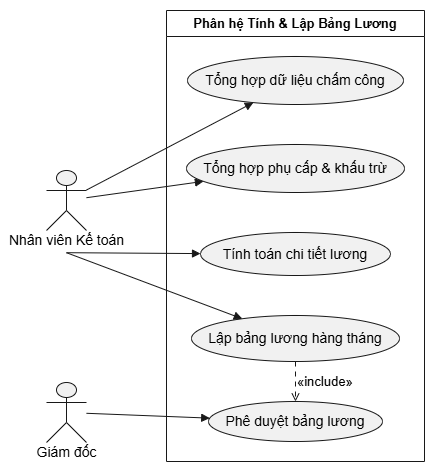

The diagram above was exported from draw.io. Its source (the exported page's mxGraphModel, read from the mxfile embedded in the PNG):
<mxGraphModel dx="2973" dy="1188" grid="1" gridSize="10" guides="1" tooltips="1" connect="1" arrows="1" fold="1" page="1" pageScale="1" pageWidth="827" pageHeight="1169" math="0" shadow="0">
  <root>
    <mxCell id="0" />
    <mxCell id="1" parent="0" />
    <UserObject label="" plantUmlData="{&#10;  &quot;data&quot;: &quot;@startuml\nleft to right direction\nskinparam actorStyle awesome\n\nactor \&quot;Nhân viên Kế toán\&quot; as Accountant #0284c7\nactor \&quot;Giám đốc\&quot; as Director #0f172a\n\nrectangle \&quot;Phân hệ Tính &amp; Lập Bảng Lương\&quot; {\n    usecase \&quot;Tổng hợp dữ liệu chấm công\&quot; as UC1\n    usecase \&quot;Tổng hợp phụ cấp &amp; khấu trừ\&quot; as UC2\n    usecase \&quot;Tính toán chi tiết lương\&quot; as UC3\n    usecase \&quot;Lập bảng lương hàng tháng\&quot; as UC4\n    usecase \&quot;Phê duyệt bảng lương\&quot; as UC5\n}\n\nAccountant --&gt; UC1\nAccountant --&gt; UC2\nAccountant --&gt; UC3\nAccountant --&gt; UC4\n\nUC5 &lt;-- Director\nUC4 .&gt; UC5 : &lt;&lt;include&gt;&gt;\n@enduml&quot;,&#10;  &quot;config&quot;: null&#10;}" id="UcLO26hkSkr9J9VZFGtr-1">
      <mxCell connectable="0" parent="1" style="group;transparentBounds=1;editIcon=1;lockedGroup=0;groupPadding=10;" vertex="1">
        <mxGeometry as="geometry" />
      </mxCell>
    </UserObject>
    <UserObject label="Phân hệ Tính &amp; Lập Bảng Lương" plantUmlId="rect_0" plantUmlBaseStyle="swimlane;collapsible=0;startSize=26;fillColor=none;strokeColor=#181818;fontColor=#000000;fontSize=13;fontStyle=1;whiteSpace=wrap;" plantUmlBaseValue="Phân hệ Tính &amp; Lập Bảng Lương" id="UcLO26hkSkr9J9VZFGtr-729">
      <mxCell parent="UcLO26hkSkr9J9VZFGtr-1" style="swimlane;collapsible=0;startSize=26;fillColor=none;strokeColor=#181818;fontColor=#000000;fontSize=13;fontStyle=1;whiteSpace=wrap;" vertex="1">
        <mxGeometry height="451" width="258" x="150" y="30" as="geometry" />
      </mxCell>
    </UserObject>
    <UserObject label="Tổng hợp dữ liệu chấm công" plantUmlId="uc_1" plantUmlBaseStyle="ellipse;html=1;fillColor=#F1F1F1;strokeColor=#181818;whiteSpace=wrap;fontColor=#000000;fontSize=14;" plantUmlBaseValue="Tổng hợp dữ liệu chấm công" id="UcLO26hkSkr9J9VZFGtr-730">
      <mxCell parent="UcLO26hkSkr9J9VZFGtr-729" style="ellipse;html=1;fillColor=#F1F1F1;strokeColor=#181818;whiteSpace=wrap;fontColor=#000000;fontSize=14;" vertex="1">
        <mxGeometry height="48" width="216" x="21" y="46" as="geometry" />
      </mxCell>
    </UserObject>
    <UserObject label="Tổng hợp phụ cấp &amp;amp; khấu trừ" plantUmlId="uc_2" plantUmlBaseStyle="ellipse;html=1;fillColor=#F1F1F1;strokeColor=#181818;whiteSpace=wrap;fontColor=#000000;fontSize=14;" plantUmlBaseValue="Tổng hợp phụ cấp &amp;amp; khấu trừ" id="UcLO26hkSkr9J9VZFGtr-731">
      <mxCell parent="UcLO26hkSkr9J9VZFGtr-729" style="ellipse;html=1;fillColor=#F1F1F1;strokeColor=#181818;whiteSpace=wrap;fontColor=#000000;fontSize=14;" vertex="1">
        <mxGeometry height="48" width="218" x="20" y="134" as="geometry" />
      </mxCell>
    </UserObject>
    <UserObject label="Tính toán chi tiết lương" plantUmlId="uc_3" plantUmlBaseStyle="ellipse;html=1;fillColor=#F1F1F1;strokeColor=#181818;whiteSpace=wrap;fontColor=#000000;fontSize=14;" plantUmlBaseValue="Tính toán chi tiết lương" id="UcLO26hkSkr9J9VZFGtr-732">
      <mxCell parent="UcLO26hkSkr9J9VZFGtr-729" style="ellipse;html=1;fillColor=#F1F1F1;strokeColor=#181818;whiteSpace=wrap;fontColor=#000000;fontSize=14;" vertex="1">
        <mxGeometry height="43" width="190" x="34" y="222" as="geometry" />
      </mxCell>
    </UserObject>
    <UserObject label="Lập bảng lương hàng tháng" plantUmlId="uc_4" plantUmlBaseStyle="ellipse;html=1;fillColor=#F1F1F1;strokeColor=#181818;whiteSpace=wrap;fontColor=#000000;fontSize=14;" plantUmlBaseValue="Lập bảng lương hàng tháng" id="UcLO26hkSkr9J9VZFGtr-733">
      <mxCell parent="UcLO26hkSkr9J9VZFGtr-729" style="ellipse;html=1;fillColor=#F1F1F1;strokeColor=#181818;whiteSpace=wrap;fontColor=#000000;fontSize=14;" vertex="1">
        <mxGeometry height="46" width="208" x="25" y="305" as="geometry" />
      </mxCell>
    </UserObject>
    <UserObject label="Phê duyệt bảng lương" plantUmlId="uc_5" plantUmlBaseStyle="ellipse;html=1;fillColor=#F1F1F1;strokeColor=#181818;whiteSpace=wrap;fontColor=#000000;fontSize=14;" plantUmlBaseValue="Phê duyệt bảng lương" id="UcLO26hkSkr9J9VZFGtr-734">
      <mxCell parent="UcLO26hkSkr9J9VZFGtr-729" style="ellipse;html=1;fillColor=#F1F1F1;strokeColor=#181818;whiteSpace=wrap;fontColor=#000000;fontSize=14;" vertex="1">
        <mxGeometry height="40" width="174" x="42" y="391" as="geometry" />
      </mxCell>
    </UserObject>
    <UserObject label="" plantUmlId="actor_6" plantUmlBaseStyle="shape=umlActor;html=1;fillColor=#F1F1F1;strokeColor=#181818;fontColor=#000000;fontSize=14;" plantUmlBaseValue="" id="UcLO26hkSkr9J9VZFGtr-735">
      <mxCell parent="UcLO26hkSkr9J9VZFGtr-1" style="shape=umlActor;html=1;fillColor=#F1F1F1;strokeColor=#181818;fontColor=#000000;fontSize=14;" vertex="1">
        <mxGeometry height="60" width="40" x="30" y="190" as="geometry" />
      </mxCell>
    </UserObject>
    <UserObject label="Nhân viên Kế toán" plantUmlId="actorlbl_7" plantUmlBaseStyle="text;html=1;align=center;verticalAlign=middle;spacingBottom=1;fontColor=#000000;fontSize=14;part=1;" plantUmlBaseValue="Nhân viên Kế toán" id="UcLO26hkSkr9J9VZFGtr-736">
      <mxCell parent="UcLO26hkSkr9J9VZFGtr-735" style="text;html=1;align=center;verticalAlign=middle;spacingBottom=1;fontColor=#000000;fontSize=14;part=1;" vertex="1">
        <mxGeometry height="17" width="133" x="-46.5" y="62" as="geometry" />
      </mxCell>
    </UserObject>
    <UserObject label="" plantUmlId="actor_8" plantUmlBaseStyle="shape=umlActor;html=1;fillColor=#F1F1F1;strokeColor=#181818;fontColor=#000000;fontSize=14;" plantUmlBaseValue="" id="UcLO26hkSkr9J9VZFGtr-737">
      <mxCell parent="UcLO26hkSkr9J9VZFGtr-1" style="shape=umlActor;html=1;fillColor=#F1F1F1;strokeColor=#181818;fontColor=#000000;fontSize=14;" vertex="1">
        <mxGeometry height="60" width="40" x="30" y="402" as="geometry" />
      </mxCell>
    </UserObject>
    <UserObject label="Giám đốc" plantUmlId="actorlbl_9" plantUmlBaseStyle="text;html=1;align=center;verticalAlign=middle;spacingBottom=1;fontColor=#000000;fontSize=14;part=1;" plantUmlBaseValue="Giám đốc" id="UcLO26hkSkr9J9VZFGtr-738">
      <mxCell parent="UcLO26hkSkr9J9VZFGtr-737" style="text;html=1;align=center;verticalAlign=middle;spacingBottom=1;fontColor=#000000;fontSize=14;part=1;" vertex="1">
        <mxGeometry height="17" width="71" x="-15.5" y="62" as="geometry" />
      </mxCell>
    </UserObject>
    <UserObject label="" plantUmlId="rel_10" plantUmlBaseStyle="endArrow=block;endFill=1;strokeColor=#181818;fontColor=#000000;fontSize=13;edgeStyle=none;rounded=0;html=1;curved=0;endSize=6;sourcePerimeterSpacing=0;targetPerimeterSpacing=0;" plantUmlBaseValue="" id="UcLO26hkSkr9J9VZFGtr-739">
      <mxCell edge="1" parent="UcLO26hkSkr9J9VZFGtr-1" source="UcLO26hkSkr9J9VZFGtr-735" style="endArrow=block;endFill=1;strokeColor=#181818;fontColor=#000000;fontSize=13;edgeStyle=none;rounded=0;html=1;curved=0;endSize=6;sourcePerimeterSpacing=0;targetPerimeterSpacing=0;" target="UcLO26hkSkr9J9VZFGtr-730">
        <mxGeometry relative="1" as="geometry" />
      </mxCell>
    </UserObject>
    <UserObject label="" plantUmlId="rel_11" plantUmlBaseStyle="endArrow=block;endFill=1;strokeColor=#181818;fontColor=#000000;fontSize=13;edgeStyle=none;rounded=0;html=1;curved=0;endSize=6;sourcePerimeterSpacing=0;targetPerimeterSpacing=0;" plantUmlBaseValue="" id="UcLO26hkSkr9J9VZFGtr-740">
      <mxCell edge="1" parent="UcLO26hkSkr9J9VZFGtr-1" source="UcLO26hkSkr9J9VZFGtr-735" style="endArrow=block;endFill=1;strokeColor=#181818;fontColor=#000000;fontSize=13;edgeStyle=none;rounded=0;html=1;curved=0;endSize=6;sourcePerimeterSpacing=0;targetPerimeterSpacing=0;" target="UcLO26hkSkr9J9VZFGtr-731">
        <mxGeometry relative="1" as="geometry" />
      </mxCell>
    </UserObject>
    <UserObject label="" plantUmlId="rel_12" plantUmlBaseStyle="endArrow=block;endFill=1;strokeColor=#181818;fontColor=#000000;fontSize=13;edgeStyle=none;rounded=0;html=1;exitX=0.5;exitY=1.37;exitPerimeter=0;curved=0;endSize=6;sourcePerimeterSpacing=0;targetPerimeterSpacing=0;" plantUmlBaseValue="" id="UcLO26hkSkr9J9VZFGtr-741">
      <mxCell edge="1" parent="UcLO26hkSkr9J9VZFGtr-1" source="UcLO26hkSkr9J9VZFGtr-735" style="endArrow=block;endFill=1;strokeColor=#181818;fontColor=#000000;fontSize=13;edgeStyle=none;rounded=0;html=1;exitX=0.5;exitY=1.37;exitPerimeter=0;curved=0;endSize=6;sourcePerimeterSpacing=0;targetPerimeterSpacing=0;" target="UcLO26hkSkr9J9VZFGtr-732">
        <mxGeometry relative="1" as="geometry" />
      </mxCell>
    </UserObject>
    <UserObject label="" plantUmlId="rel_13" plantUmlBaseStyle="endArrow=block;endFill=1;strokeColor=#181818;fontColor=#000000;fontSize=13;edgeStyle=none;rounded=0;html=1;exitX=0.5;exitY=1.37;exitPerimeter=0;curved=0;endSize=6;sourcePerimeterSpacing=0;targetPerimeterSpacing=0;" plantUmlBaseValue="" id="UcLO26hkSkr9J9VZFGtr-742">
      <mxCell edge="1" parent="UcLO26hkSkr9J9VZFGtr-1" source="UcLO26hkSkr9J9VZFGtr-735" style="endArrow=block;endFill=1;strokeColor=#181818;fontColor=#000000;fontSize=13;edgeStyle=none;rounded=0;html=1;exitX=0.5;exitY=1.37;exitPerimeter=0;curved=0;endSize=6;sourcePerimeterSpacing=0;targetPerimeterSpacing=0;" target="UcLO26hkSkr9J9VZFGtr-733">
        <mxGeometry relative="1" as="geometry" />
      </mxCell>
    </UserObject>
    <UserObject label="" plantUmlId="rel_14" plantUmlBaseStyle="endArrow=block;endFill=1;strokeColor=#181818;fontColor=#000000;fontSize=13;edgeStyle=none;rounded=0;html=1;curved=0;endSize=6;sourcePerimeterSpacing=0;targetPerimeterSpacing=0;" plantUmlBaseValue="" id="UcLO26hkSkr9J9VZFGtr-743">
      <mxCell edge="1" parent="UcLO26hkSkr9J9VZFGtr-1" source="UcLO26hkSkr9J9VZFGtr-737" style="endArrow=block;endFill=1;strokeColor=#181818;fontColor=#000000;fontSize=13;edgeStyle=none;rounded=0;html=1;curved=0;endSize=6;sourcePerimeterSpacing=0;targetPerimeterSpacing=0;" target="UcLO26hkSkr9J9VZFGtr-734">
        <mxGeometry relative="1" as="geometry" />
      </mxCell>
    </UserObject>
    <UserObject label="«include»" plantUmlId="rel_15" plantUmlBaseStyle="endArrow=open;dashed=1;dashPattern=5 5;strokeColor=#181818;fontColor=#000000;fontSize=13;edgeStyle=none;rounded=0;html=1;labelPosition=right;align=left;curved=0;endSize=6;sourcePerimeterSpacing=0;targetPerimeterSpacing=0;" plantUmlBaseValue="«include»" id="UcLO26hkSkr9J9VZFGtr-744">
      <mxCell edge="1" parent="UcLO26hkSkr9J9VZFGtr-1" source="UcLO26hkSkr9J9VZFGtr-733" style="endArrow=open;dashed=1;dashPattern=5 5;strokeColor=#181818;fontColor=#000000;fontSize=13;edgeStyle=none;rounded=0;html=1;labelPosition=right;align=left;curved=0;endSize=6;sourcePerimeterSpacing=0;targetPerimeterSpacing=0;" target="UcLO26hkSkr9J9VZFGtr-734">
        <mxGeometry relative="1" as="geometry" />
      </mxCell>
    </UserObject>
  </root>
</mxGraphModel>